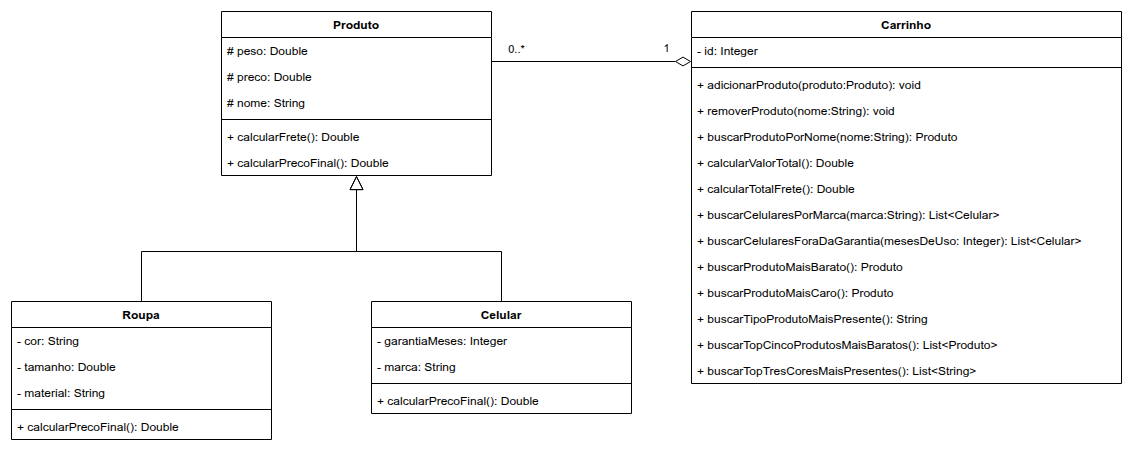

The diagram above was exported from draw.io. Its source (the exported page's mxGraphModel, read from the mxfile embedded in the PNG):
<mxGraphModel adaptiveColors="auto">
  <root>
    <mxCell id="0" />
    <mxCell id="1" parent="0" />
    <mxCell id="produto" value="Produto" style="swimlane;fontStyle=1;align=center;verticalAlign=top;childLayout=stackLayout;horizontal=1;startSize=26;horizontalStack=0;resizeParent=1;resizeParentMax=0;resizeLast=0;collapsible=0;marginBottom=0;whiteSpace=wrap;html=1;" vertex="1" parent="1">
      <mxGeometry x="230" y="10" width="270" height="164" as="geometry" />
    </mxCell>
    <mxCell id="c11" value="# peso: Double" style="text;strokeColor=none;fillColor=none;align=left;verticalAlign=middle;spacingLeft=4;spacingRight=4;overflow=hidden;rotatable=0;points=[[0,0.5],[1,0.5]];portConstraint=eastwest;whiteSpace=nowrap;" vertex="1" parent="produto">
      <mxGeometry y="26" width="270" height="26" as="geometry" />
    </mxCell>
    <mxCell id="c12" value="# preco: Double" style="text;strokeColor=none;fillColor=none;align=left;verticalAlign=middle;spacingLeft=4;spacingRight=4;overflow=hidden;rotatable=0;points=[[0,0.5],[1,0.5]];portConstraint=eastwest;whiteSpace=nowrap;" vertex="1" parent="produto">
      <mxGeometry y="52" width="270" height="26" as="geometry" />
    </mxCell>
    <mxCell id="c13" value="# nome: String" style="text;strokeColor=none;fillColor=none;align=left;verticalAlign=middle;spacingLeft=4;spacingRight=4;overflow=hidden;rotatable=0;points=[[0,0.5],[1,0.5]];portConstraint=eastwest;whiteSpace=nowrap;" vertex="1" parent="produto">
      <mxGeometry y="78" width="270" height="26" as="geometry" />
    </mxCell>
    <mxCell id="c14" value="" style="line;strokeWidth=1;fillColor=none;align=left;verticalAlign=middle;spacingTop=-1;spacingLeft=3;spacingRight=3;rotatable=0;labelPosition=right;points=[];portConstraint=eastwest;" vertex="1" parent="produto">
      <mxGeometry y="104" width="270" height="8" as="geometry" />
    </mxCell>
    <mxCell id="c15" value="+ calcularFrete(): Double" style="text;strokeColor=none;fillColor=none;align=left;verticalAlign=middle;spacingLeft=4;spacingRight=4;overflow=hidden;rotatable=0;points=[[0,0.5],[1,0.5]];portConstraint=eastwest;whiteSpace=nowrap;" vertex="1" parent="produto">
      <mxGeometry y="112" width="270" height="26" as="geometry" />
    </mxCell>
    <mxCell id="c16" value="+ calcularPrecoFinal(): Double" style="text;strokeColor=none;fillColor=none;align=left;verticalAlign=middle;spacingLeft=4;spacingRight=4;overflow=hidden;rotatable=0;points=[[0,0.5],[1,0.5]];portConstraint=eastwest;whiteSpace=nowrap;" vertex="1" parent="produto">
      <mxGeometry y="138" width="270" height="26" as="geometry" />
    </mxCell>
    <mxCell id="carrinho" value="Carrinho" style="swimlane;fontStyle=1;align=center;verticalAlign=top;childLayout=stackLayout;horizontal=1;startSize=26;horizontalStack=0;resizeParent=1;resizeParentMax=0;resizeLast=0;collapsible=0;marginBottom=0;whiteSpace=wrap;html=1;" vertex="1" parent="1">
      <mxGeometry x="700" y="10" width="430" height="372" as="geometry" />
    </mxCell>
    <mxCell id="c17" value="- id: Integer" style="text;strokeColor=none;fillColor=none;align=left;verticalAlign=middle;spacingLeft=4;spacingRight=4;overflow=hidden;rotatable=0;points=[[0,0.5],[1,0.5]];portConstraint=eastwest;whiteSpace=nowrap;" vertex="1" parent="carrinho">
      <mxGeometry y="26" width="430" height="26" as="geometry" />
    </mxCell>
    <mxCell id="c18" value="" style="line;strokeWidth=1;fillColor=none;align=left;verticalAlign=middle;spacingTop=-1;spacingLeft=3;spacingRight=3;rotatable=0;labelPosition=right;points=[];portConstraint=eastwest;" vertex="1" parent="carrinho">
      <mxGeometry y="52" width="430" height="8" as="geometry" />
    </mxCell>
    <mxCell id="c19" value="+ adicionarProduto(produto:Produto): void" style="text;strokeColor=none;fillColor=none;align=left;verticalAlign=middle;spacingLeft=4;spacingRight=4;overflow=hidden;rotatable=0;points=[[0,0.5],[1,0.5]];portConstraint=eastwest;whiteSpace=nowrap;" vertex="1" parent="carrinho">
      <mxGeometry y="60" width="430" height="26" as="geometry" />
    </mxCell>
    <mxCell id="c20" value="+ removerProduto(nome:String): void" style="text;strokeColor=none;fillColor=none;align=left;verticalAlign=middle;spacingLeft=4;spacingRight=4;overflow=hidden;rotatable=0;points=[[0,0.5],[1,0.5]];portConstraint=eastwest;whiteSpace=nowrap;" vertex="1" parent="carrinho">
      <mxGeometry y="86" width="430" height="26" as="geometry" />
    </mxCell>
    <mxCell id="c21" value="+ buscarProdutoPorNome(nome:String): Produto" style="text;strokeColor=none;fillColor=none;align=left;verticalAlign=middle;spacingLeft=4;spacingRight=4;overflow=hidden;rotatable=0;points=[[0,0.5],[1,0.5]];portConstraint=eastwest;whiteSpace=nowrap;" vertex="1" parent="carrinho">
      <mxGeometry y="112" width="430" height="26" as="geometry" />
    </mxCell>
    <mxCell id="c22" value="+ calcularValorTotal(): Double" style="text;strokeColor=none;fillColor=none;align=left;verticalAlign=middle;spacingLeft=4;spacingRight=4;overflow=hidden;rotatable=0;points=[[0,0.5],[1,0.5]];portConstraint=eastwest;whiteSpace=nowrap;" vertex="1" parent="carrinho">
      <mxGeometry y="138" width="430" height="26" as="geometry" />
    </mxCell>
    <mxCell id="c23" value="+ calcularTotalFrete(): Double" style="text;strokeColor=none;fillColor=none;align=left;verticalAlign=middle;spacingLeft=4;spacingRight=4;overflow=hidden;rotatable=0;points=[[0,0.5],[1,0.5]];portConstraint=eastwest;whiteSpace=nowrap;" vertex="1" parent="carrinho">
      <mxGeometry y="164" width="430" height="26" as="geometry" />
    </mxCell>
    <mxCell id="c24" value="+ buscarCelularesPorMarca(marca:String): List&lt;Celular&gt;" style="text;strokeColor=none;fillColor=none;align=left;verticalAlign=middle;spacingLeft=4;spacingRight=4;overflow=hidden;rotatable=0;points=[[0,0.5],[1,0.5]];portConstraint=eastwest;whiteSpace=nowrap;" vertex="1" parent="carrinho">
      <mxGeometry y="190" width="430" height="26" as="geometry" />
    </mxCell>
    <mxCell id="c25" value="+ buscarCelularesForaDaGarantia(mesesDeUso: Integer): List&lt;Celular&gt;" style="text;strokeColor=none;fillColor=none;align=left;verticalAlign=middle;spacingLeft=4;spacingRight=4;overflow=hidden;rotatable=0;points=[[0,0.5],[1,0.5]];portConstraint=eastwest;whiteSpace=nowrap;" vertex="1" parent="carrinho">
      <mxGeometry y="216" width="430" height="26" as="geometry" />
    </mxCell>
    <mxCell id="c26" value="+ buscarProdutoMaisBarato(): Produto" style="text;strokeColor=none;fillColor=none;align=left;verticalAlign=middle;spacingLeft=4;spacingRight=4;overflow=hidden;rotatable=0;points=[[0,0.5],[1,0.5]];portConstraint=eastwest;whiteSpace=nowrap;" vertex="1" parent="carrinho">
      <mxGeometry y="242" width="430" height="26" as="geometry" />
    </mxCell>
    <mxCell id="c27" value="+ buscarProdutoMaisCaro(): Produto" style="text;strokeColor=none;fillColor=none;align=left;verticalAlign=middle;spacingLeft=4;spacingRight=4;overflow=hidden;rotatable=0;points=[[0,0.5],[1,0.5]];portConstraint=eastwest;whiteSpace=nowrap;" vertex="1" parent="carrinho">
      <mxGeometry y="268" width="430" height="26" as="geometry" />
    </mxCell>
    <mxCell id="c28" value="+ buscarTipoProdutoMaisPresente(): String" style="text;strokeColor=none;fillColor=none;align=left;verticalAlign=middle;spacingLeft=4;spacingRight=4;overflow=hidden;rotatable=0;points=[[0,0.5],[1,0.5]];portConstraint=eastwest;whiteSpace=nowrap;" vertex="1" parent="carrinho">
      <mxGeometry y="294" width="430" height="26" as="geometry" />
    </mxCell>
    <mxCell id="c29" value="+ buscarTopCincoProdutosMaisBaratos(): List&lt;Produto&gt;" style="text;strokeColor=none;fillColor=none;align=left;verticalAlign=middle;spacingLeft=4;spacingRight=4;overflow=hidden;rotatable=0;points=[[0,0.5],[1,0.5]];portConstraint=eastwest;whiteSpace=nowrap;" vertex="1" parent="carrinho">
      <mxGeometry y="320" width="430" height="26" as="geometry" />
    </mxCell>
    <mxCell id="c30" value="+ buscarTopTresCoresMaisPresentes(): List&lt;String&gt;" style="text;strokeColor=none;fillColor=none;align=left;verticalAlign=middle;spacingLeft=4;spacingRight=4;overflow=hidden;rotatable=0;points=[[0,0.5],[1,0.5]];portConstraint=eastwest;whiteSpace=nowrap;" vertex="1" parent="carrinho">
      <mxGeometry y="346" width="430" height="26" as="geometry" />
    </mxCell>
    <mxCell id="roupa" value="Roupa" style="swimlane;fontStyle=1;align=center;verticalAlign=top;childLayout=stackLayout;horizontal=1;startSize=26;horizontalStack=0;resizeParent=1;resizeParentMax=0;resizeLast=0;collapsible=0;marginBottom=0;whiteSpace=wrap;html=1;" vertex="1" parent="1">
      <mxGeometry x="20" y="300" width="260" height="138" as="geometry" />
    </mxCell>
    <mxCell id="c31" value="- cor: String" style="text;strokeColor=none;fillColor=none;align=left;verticalAlign=middle;spacingLeft=4;spacingRight=4;overflow=hidden;rotatable=0;points=[[0,0.5],[1,0.5]];portConstraint=eastwest;whiteSpace=nowrap;" vertex="1" parent="roupa">
      <mxGeometry y="26" width="260" height="26" as="geometry" />
    </mxCell>
    <mxCell id="c32" value="- tamanho: Double" style="text;strokeColor=none;fillColor=none;align=left;verticalAlign=middle;spacingLeft=4;spacingRight=4;overflow=hidden;rotatable=0;points=[[0,0.5],[1,0.5]];portConstraint=eastwest;whiteSpace=nowrap;" vertex="1" parent="roupa">
      <mxGeometry y="52" width="260" height="26" as="geometry" />
    </mxCell>
    <mxCell id="c33" value="- material: String" style="text;strokeColor=none;fillColor=none;align=left;verticalAlign=middle;spacingLeft=4;spacingRight=4;overflow=hidden;rotatable=0;points=[[0,0.5],[1,0.5]];portConstraint=eastwest;whiteSpace=nowrap;" vertex="1" parent="roupa">
      <mxGeometry y="78" width="260" height="26" as="geometry" />
    </mxCell>
    <mxCell id="c34" value="" style="line;strokeWidth=1;fillColor=none;align=left;verticalAlign=middle;spacingTop=-1;spacingLeft=3;spacingRight=3;rotatable=0;labelPosition=right;points=[];portConstraint=eastwest;" vertex="1" parent="roupa">
      <mxGeometry y="104" width="260" height="8" as="geometry" />
    </mxCell>
    <mxCell id="c35" value="+ calcularPrecoFinal(): Double" style="text;strokeColor=none;fillColor=none;align=left;verticalAlign=middle;spacingLeft=4;spacingRight=4;overflow=hidden;rotatable=0;points=[[0,0.5],[1,0.5]];portConstraint=eastwest;whiteSpace=nowrap;" vertex="1" parent="roupa">
      <mxGeometry y="112" width="260" height="26" as="geometry" />
    </mxCell>
    <mxCell id="celular" value="Celular" style="swimlane;fontStyle=1;align=center;verticalAlign=top;childLayout=stackLayout;horizontal=1;startSize=26;horizontalStack=0;resizeParent=1;resizeParentMax=0;resizeLast=0;collapsible=0;marginBottom=0;whiteSpace=wrap;html=1;" vertex="1" parent="1">
      <mxGeometry x="380" y="300" width="260" height="112" as="geometry" />
    </mxCell>
    <mxCell id="c36" value="- garantiaMeses: Integer" style="text;strokeColor=none;fillColor=none;align=left;verticalAlign=middle;spacingLeft=4;spacingRight=4;overflow=hidden;rotatable=0;points=[[0,0.5],[1,0.5]];portConstraint=eastwest;whiteSpace=nowrap;" vertex="1" parent="celular">
      <mxGeometry y="26" width="260" height="26" as="geometry" />
    </mxCell>
    <mxCell id="c37" value="- marca: String" style="text;strokeColor=none;fillColor=none;align=left;verticalAlign=middle;spacingLeft=4;spacingRight=4;overflow=hidden;rotatable=0;points=[[0,0.5],[1,0.5]];portConstraint=eastwest;whiteSpace=nowrap;" vertex="1" parent="celular">
      <mxGeometry y="52" width="260" height="26" as="geometry" />
    </mxCell>
    <mxCell id="c38" value="" style="line;strokeWidth=1;fillColor=none;align=left;verticalAlign=middle;spacingTop=-1;spacingLeft=3;spacingRight=3;rotatable=0;labelPosition=right;points=[];portConstraint=eastwest;" vertex="1" parent="celular">
      <mxGeometry y="78" width="260" height="8" as="geometry" />
    </mxCell>
    <mxCell id="c39" value="+ calcularPrecoFinal(): Double" style="text;strokeColor=none;fillColor=none;align=left;verticalAlign=middle;spacingLeft=4;spacingRight=4;overflow=hidden;rotatable=0;points=[[0,0.5],[1,0.5]];portConstraint=eastwest;whiteSpace=nowrap;" vertex="1" parent="celular">
      <mxGeometry y="86" width="260" height="26" as="geometry" />
    </mxCell>
    <mxCell id="e1" style="endArrow=block;endSize=12;endFill=0;html=1;rounded=0;edgeStyle=orthogonalEdgeStyle;exitX=0.5;exitY=0;exitDx=0;exitDy=0;entryX=0.5;entryY=1;entryDx=0;entryDy=0;" edge="1" parent="1" source="roupa" target="produto">
      <mxGeometry relative="1" as="geometry">
        <Array as="points">
          <mxPoint x="150" y="250" />
          <mxPoint x="365" y="250" />
        </Array>
      </mxGeometry>
    </mxCell>
    <mxCell id="e2" style="endArrow=block;endSize=12;endFill=0;html=1;rounded=0;edgeStyle=orthogonalEdgeStyle;exitX=0.5;exitY=0;exitDx=0;exitDy=0;entryX=0.5;entryY=1;entryDx=0;entryDy=0;" edge="1" parent="1" source="celular" target="produto">
      <mxGeometry relative="1" as="geometry">
        <Array as="points">
          <mxPoint x="510" y="250" />
          <mxPoint x="365" y="250" />
        </Array>
      </mxGeometry>
    </mxCell>
    <mxCell id="e3" style="endArrow=none;startArrow=diamondThin;startSize=14;startFill=0;html=1;rounded=0;exitX=0;exitY=0.1344;exitDx=0;exitDy=0;entryX=1;entryY=0.3049;entryDx=0;entryDy=0;" edge="1" parent="1" source="carrinho" target="produto">
      <mxGeometry relative="1" as="geometry" />
    </mxCell>
    <mxCell id="l1" value="1" style="edgeLabel;html=1;align=center;verticalAlign=middle;resizable=0;points=[];" vertex="1" connectable="0" parent="e3">
      <mxGeometry x="-0.75" y="-1" relative="1" as="geometry">
        <mxPoint x="0" y="-12" as="offset" />
      </mxGeometry>
    </mxCell>
    <mxCell id="l2" value="0..*" style="edgeLabel;html=1;align=center;verticalAlign=middle;resizable=0;points=[];" vertex="1" connectable="0" parent="e3">
      <mxGeometry x="0.75" y="-1" relative="1" as="geometry">
        <mxPoint x="0" y="-12" as="offset" />
      </mxGeometry>
    </mxCell>
  </root>
</mxGraphModel>